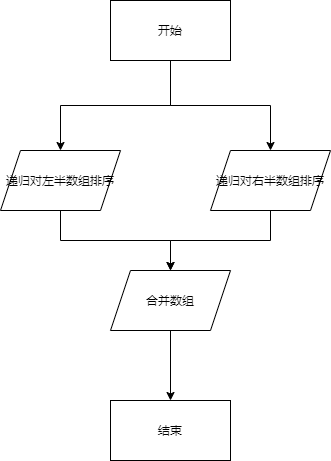

The diagram above was exported from draw.io. Its source (the exported page's mxGraphModel, read from the mxfile embedded in the PNG):
<mxGraphModel dx="820" dy="373" grid="1" gridSize="10" guides="1" tooltips="1" connect="1" arrows="1" fold="1" page="1" pageScale="1" pageWidth="827" pageHeight="1169" math="0" shadow="0">
  <root>
    <mxCell id="0" />
    <mxCell id="1" parent="0" />
    <mxCell id="7" style="edgeStyle=orthogonalEdgeStyle;rounded=0;orthogonalLoop=1;jettySize=auto;html=1;exitX=0.5;exitY=1;exitDx=0;exitDy=0;" edge="1" parent="1" source="2" target="3">
      <mxGeometry relative="1" as="geometry" />
    </mxCell>
    <mxCell id="8" style="edgeStyle=orthogonalEdgeStyle;rounded=0;orthogonalLoop=1;jettySize=auto;html=1;exitX=0.5;exitY=1;exitDx=0;exitDy=0;" edge="1" parent="1" source="2" target="4">
      <mxGeometry relative="1" as="geometry" />
    </mxCell>
    <mxCell id="2" value="开始" style="rounded=0;whiteSpace=wrap;html=1;" vertex="1" parent="1">
      <mxGeometry x="280" y="100" width="120" height="60" as="geometry" />
    </mxCell>
    <mxCell id="9" style="edgeStyle=orthogonalEdgeStyle;rounded=0;orthogonalLoop=1;jettySize=auto;html=1;exitX=0.5;exitY=1;exitDx=0;exitDy=0;" edge="1" parent="1" source="3" target="5">
      <mxGeometry relative="1" as="geometry" />
    </mxCell>
    <mxCell id="3" value="递归对左半数组排序" style="shape=parallelogram;perimeter=parallelogramPerimeter;whiteSpace=wrap;html=1;fixedSize=1;" vertex="1" parent="1">
      <mxGeometry x="170" y="250" width="120" height="60" as="geometry" />
    </mxCell>
    <mxCell id="10" style="edgeStyle=orthogonalEdgeStyle;rounded=0;orthogonalLoop=1;jettySize=auto;html=1;exitX=0.5;exitY=1;exitDx=0;exitDy=0;" edge="1" parent="1" source="4">
      <mxGeometry relative="1" as="geometry">
        <mxPoint x="340" y="370" as="targetPoint" />
      </mxGeometry>
    </mxCell>
    <mxCell id="4" value="递归对右半数组排序" style="shape=parallelogram;perimeter=parallelogramPerimeter;whiteSpace=wrap;html=1;fixedSize=1;" vertex="1" parent="1">
      <mxGeometry x="380" y="250" width="120" height="60" as="geometry" />
    </mxCell>
    <mxCell id="11" style="edgeStyle=orthogonalEdgeStyle;rounded=0;orthogonalLoop=1;jettySize=auto;html=1;exitX=0.5;exitY=1;exitDx=0;exitDy=0;entryX=0.5;entryY=0;entryDx=0;entryDy=0;" edge="1" parent="1" source="5" target="6">
      <mxGeometry relative="1" as="geometry" />
    </mxCell>
    <mxCell id="5" value="合并数组" style="shape=parallelogram;perimeter=parallelogramPerimeter;whiteSpace=wrap;html=1;fixedSize=1;" vertex="1" parent="1">
      <mxGeometry x="280" y="370" width="120" height="60" as="geometry" />
    </mxCell>
    <mxCell id="6" value="结束" style="rounded=0;whiteSpace=wrap;html=1;" vertex="1" parent="1">
      <mxGeometry x="280" y="500" width="120" height="60" as="geometry" />
    </mxCell>
  </root>
</mxGraphModel>